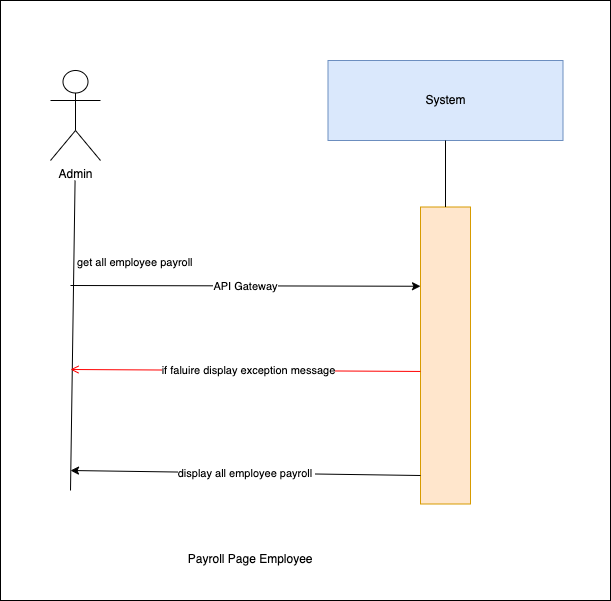

The diagram above was exported from draw.io. Its source (the exported page's mxGraphModel, read from the mxfile embedded in the PNG):
<mxGraphModel dx="1030" dy="500" grid="1" gridSize="10" guides="1" tooltips="1" connect="1" arrows="1" fold="1" page="1" pageScale="1" pageWidth="850" pageHeight="1100" background="#ffffff" math="0" shadow="0">
  <root>
    <mxCell id="0" />
    <mxCell id="1" parent="0" />
    <mxCell id="9" value="" style="whiteSpace=wrap;html=1;" vertex="1" parent="1">
      <mxGeometry x="160" y="230" width="610" height="600" as="geometry" />
    </mxCell>
    <mxCell id="0XNInrx-Nnn9Z4QuyvJh-1" value="System" style="rounded=0;whiteSpace=wrap;html=1;fillColor=#dae8fc;strokeColor=#6c8ebf;" parent="1" vertex="1">
      <mxGeometry x="487.5" y="290" width="235" height="80" as="geometry" />
    </mxCell>
    <mxCell id="0XNInrx-Nnn9Z4QuyvJh-2" value="" style="rounded=0;whiteSpace=wrap;html=1;fillColor=#ffe6cc;strokeColor=#d79b00;" parent="1" vertex="1">
      <mxGeometry x="580" y="436.5" width="50" height="297" as="geometry" />
    </mxCell>
    <mxCell id="0XNInrx-Nnn9Z4QuyvJh-3" value="" style="endArrow=none;html=1;rounded=0;entryX=0.5;entryY=1;entryDx=0;entryDy=0;exitX=0.5;exitY=0;exitDx=0;exitDy=0;" parent="1" source="0XNInrx-Nnn9Z4QuyvJh-2" target="0XNInrx-Nnn9Z4QuyvJh-1" edge="1">
      <mxGeometry width="50" height="50" relative="1" as="geometry">
        <mxPoint x="439" y="780" as="sourcePoint" />
        <mxPoint x="489" y="730" as="targetPoint" />
      </mxGeometry>
    </mxCell>
    <mxCell id="0XNInrx-Nnn9Z4QuyvJh-4" value="" style="endArrow=classic;html=1;rounded=0;entryX=0;entryY=0.25;entryDx=0;entryDy=0;" parent="1" edge="1">
      <mxGeometry relative="1" as="geometry">
        <mxPoint x="230" y="515" as="sourcePoint" />
        <mxPoint x="580" y="515.75" as="targetPoint" />
        <Array as="points" />
      </mxGeometry>
    </mxCell>
    <mxCell id="0XNInrx-Nnn9Z4QuyvJh-5" value="API Gateway" style="edgeLabel;resizable=0;html=1;;align=center;verticalAlign=middle;" parent="0XNInrx-Nnn9Z4QuyvJh-4" connectable="0" vertex="1">
      <mxGeometry relative="1" as="geometry" />
    </mxCell>
    <mxCell id="0XNInrx-Nnn9Z4QuyvJh-6" value="" style="endArrow=none;html=1;rounded=0;entryX=0.462;entryY=1;entryDx=0;entryDy=0;entryPerimeter=0;" parent="1" edge="1">
      <mxGeometry width="50" height="50" relative="1" as="geometry">
        <mxPoint x="230" y="720" as="sourcePoint" />
        <mxPoint x="234.57000000000016" y="410" as="targetPoint" />
      </mxGeometry>
    </mxCell>
    <mxCell id="0XNInrx-Nnn9Z4QuyvJh-7" value="Admin" style="shape=umlActor;verticalLabelPosition=bottom;verticalAlign=top;html=1;outlineConnect=0;" parent="1" vertex="1">
      <mxGeometry x="210" y="300" width="50" height="90" as="geometry" />
    </mxCell>
    <mxCell id="0XNInrx-Nnn9Z4QuyvJh-8" value="&amp;nbsp;Payroll Page Employee" style="text;html=1;align=center;verticalAlign=middle;resizable=0;points=[];autosize=1;strokeColor=none;fillColor=none;" parent="1" vertex="1">
      <mxGeometry x="332.5" y="774" width="150" height="30" as="geometry" />
    </mxCell>
    <mxCell id="0XNInrx-Nnn9Z4QuyvJh-9" value="" style="endArrow=classic;html=1;rounded=0;" parent="1" edge="1">
      <mxGeometry relative="1" as="geometry">
        <mxPoint x="580" y="705" as="sourcePoint" />
        <mxPoint x="230" y="700" as="targetPoint" />
        <Array as="points" />
      </mxGeometry>
    </mxCell>
    <mxCell id="0XNInrx-Nnn9Z4QuyvJh-10" value="display all employee payroll&amp;nbsp;" style="edgeLabel;resizable=0;html=1;;align=center;verticalAlign=middle;" parent="0XNInrx-Nnn9Z4QuyvJh-9" connectable="0" vertex="1">
      <mxGeometry relative="1" as="geometry" />
    </mxCell>
    <mxCell id="4" value="get all employee payroll&amp;nbsp;" style="edgeLabel;resizable=0;html=1;;align=left;verticalAlign=bottom;" parent="1" connectable="0" vertex="1">
      <mxGeometry x="235" y="500" as="geometry" />
    </mxCell>
    <mxCell id="7" value="" style="endArrow=open;strokeColor=#FF0000;endFill=1;rounded=0;exitX=0;exitY=0.382;exitDx=0;exitDy=0;exitPerimeter=0;" parent="1" edge="1">
      <mxGeometry relative="1" as="geometry">
        <mxPoint x="580" y="600.954" as="sourcePoint" />
        <mxPoint x="230" y="599" as="targetPoint" />
        <Array as="points" />
      </mxGeometry>
    </mxCell>
    <mxCell id="8" value="if faluire display&amp;nbsp;exception message" style="edgeLabel;html=1;align=center;verticalAlign=middle;resizable=0;points=[];" parent="7" vertex="1" connectable="0">
      <mxGeometry x="-0.0067" relative="1" as="geometry">
        <mxPoint x="1" as="offset" />
      </mxGeometry>
    </mxCell>
  </root>
</mxGraphModel>